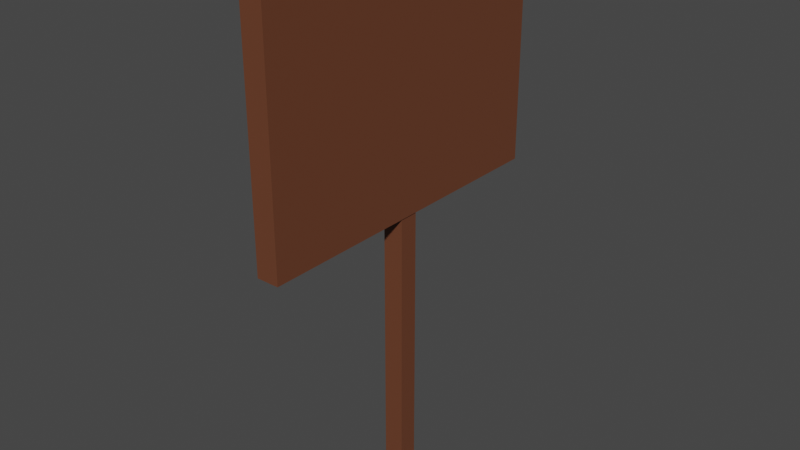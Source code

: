 # Source: panneau.blend  (saved by Blender 2.83.19; exported with 4.5.12 LTS)
import bpy
from mathutils import Matrix  # noqa: F401  (used for matrix-valued properties, if any)

bpy.ops.wm.read_factory_settings(use_empty=True)
scene = bpy.context.scene
scene.name = 'Scene'

# ---- collections
col_collection = bpy.data.collections.new('Collection'); scene.collection.children.link(col_collection)

# ---- materials (node trees are filled in below, after node groups)
mat_mat_riau = bpy.data.materials.new('Matériau')
mat_mat_riau.use_transparent_shadow = False

# ---- material node trees
mat_mat_riau.use_nodes = True; mat_mat_riau.node_tree.nodes.clear()
_N = mat_mat_riau.node_tree.nodes; _L = mat_mat_riau.node_tree.links
n0 = _N.new('ShaderNodeBsdfPrincipled'); n0.name = 'Principled BSDF'; n0.location = (10, 300)
n0.distribution = 'GGX'
n0.subsurface_method = 'BURLEY'
n0.inputs[0].default_value = (0.1478, 0.04971, 0.02327, 1.0)
n0.inputs[3].default_value = 1.45
n0.inputs[27].default_value = (0.0, 0.0, 0.0, 1.0)
n0.inputs[28].default_value = 1.0
n1 = _N.new('ShaderNodeOutputMaterial'); n1.name = 'Material Output'; n1.location = (300, 300)
_L.new(n0.outputs[0], n1.inputs[0])
n1.is_active_output = True

# ---- world
world_world = bpy.data.worlds.new('World'); scene.world = world_world
world_world.use_nodes = True; world_world.node_tree.nodes.clear()
_N = world_world.node_tree.nodes; _L = world_world.node_tree.links
n0 = _N.new('ShaderNodeOutputWorld'); n0.name = 'World Output'; n0.location = (300, 300)
n1 = _N.new('ShaderNodeBackground'); n1.name = 'Background'; n1.location = (10, 300)
n1.inputs[0].default_value = (0.05088, 0.05088, 0.05088, 1.0)
_L.new(n1.outputs[0], n0.inputs[0])
n0.is_active_output = True
world_world.color = (0.05088, 0.05088, 0.05088)
world_world.use_sun_shadow = False
world_world.sun_shadow_jitter_overblur = 0.0

# ---- meshes
me_cube = bpy.data.meshes.new('Cube')
me_cube.from_pydata([(0.04874, 0.04675, 0.2359), (0.04874, 0.04675, -1.107), (0.04874, -0.04675, 0.2359), (0.04874, -0.04675, -1.107), (-0.04874, 0.04675, 0.2359), (-0.04874, 0.04675, -1.107), (-0.04874, -0.04675, 0.2359), (-0.04874, -0.04675, -1.107)], [], [(0, 4, 6, 2), (3, 2, 6, 7), (7, 6, 4, 5), (5, 1, 3, 7), (1, 0, 2, 3), (5, 4, 0, 1)])
_uv = me_cube.uv_layers.new(name='UVMap')
_uv.uv.foreach_set('vector', [0.625, 0.5, 0.875, 0.5, 0.875, 0.75, 0.625, 0.75, 0.375, 0.75, 0.625, 0.75, 0.625, 1.0, 0.375, 1.0, 0.375, 0.0, 0.625, 0.0, 0.625, 0.25, 0.375, 0.25, 0.125, 0.5, 0.375, 0.5, 0.375, 0.75, 0.125, 0.75, 0.375, 0.5, 0.625, 0.5, 0.625, 0.75, 0.375, 0.75, 0.375, 0.25, 0.625, 0.25, 0.625, 0.5, 0.375, 0.5])
me_cube.materials.append(mat_mat_riau)
me_cube.use_remesh_preserve_volume = False
me_cube.use_remesh_preserve_attributes = False
me_cube.use_mirror_vertex_groups = False
me_cube.update()
me_cube_001 = bpy.data.meshes.new('Cube.001')
me_cube_001.from_pydata([(-0.05393, -0.7204, 0.2535), (-0.05393, -0.7204, 1.339), (-0.05393, 0.7204, 0.2535), (-0.05393, 0.7204, 1.339), (0.05393, -0.7871, 0.2032), (0.05393, -0.7871, 1.389), (0.05393, 0.7871, 0.2032), (0.05393, 0.7871, 1.389), (-0.05393, 0.7871, 0.2032), (-0.05393, -0.7871, 0.2032), (-0.05393, -0.7871, 1.389), (-0.05393, 0.7871, 1.389), (-0.03182, 0.7204, 0.2535), (-0.03182, -0.7204, 0.2535), (-0.03182, -0.7204, 1.339), (-0.03182, 0.7204, 1.339)], [], [(3, 2, 12, 15), (8, 11, 7, 6), (6, 7, 5, 4), (4, 5, 10, 9), (8, 6, 4, 9), (7, 11, 10, 5), (0, 2, 8, 9), (1, 0, 9, 10), (3, 1, 10, 11), (2, 3, 11, 8), (13, 14, 15, 12), (0, 1, 14, 13), (1, 3, 15, 14), (2, 0, 13, 12)])
_uv = me_cube_001.uv_layers.new(name='CarteUV')
_uv.uv.foreach_set('vector', [0.6144, 0.2394, 0.3856, 0.2394, 0.3856, 0.2394, 0.6144, 0.2394, 0.375, 0.25, 0.625, 0.25, 0.625, 0.5, 0.375, 0.5, 0.375, 0.5, 0.625, 0.5, 0.625, 0.75, 0.375, 0.75, 0.375, 0.75, 0.625, 0.75, 0.625, 1.0, 0.375, 1.0, 0.125, 0.5, 0.375, 0.5, 0.375, 0.75, 0.125, 0.75, 0.625, 0.5, 0.875, 0.5, 0.875, 0.75, 0.625, 0.75, 0.3856, 0.01059, 0.3856, 0.2394, 0.375, 0.25, 0.375, 0.0, 0.6144, 0.01059, 0.3856, 0.01059, 0.375, 0.0, 0.625, 0.0, 0.6144, 0.2394, 0.6144, 0.01059, 0.625, 0.0, 0.625, 0.25, 0.3856, 0.2394, 0.6144, 0.2394, 0.625, 0.25, 0.375, 0.25, 0.3856, 0.01059, 0.6144, 0.01059, 0.6144, 0.2394, 0.3856, 0.2394, 0.3856, 0.01059, 0.6144, 0.01059, 0.6144, 0.01059, 0.3856, 0.01059, 0.6144, 0.01059, 0.6144, 0.2394, 0.6144, 0.2394, 0.6144, 0.01059, 0.3856, 0.2394, 0.3856, 0.01059, 0.3856, 0.01059, 0.3856, 0.2394])
me_cube_001.materials.append(mat_mat_riau)
me_cube_001.use_remesh_fix_poles = True
me_cube_001.use_remesh_preserve_attributes = False
me_cube_001.use_mirror_vertex_groups = False
me_cube_001.update()

# ---- objects
ob_cube = bpy.data.objects.new('Cube', me_cube)
ob_cube_001 = bpy.data.objects.new('Cube.001', me_cube_001)

# ---- transforms, parenting, visibility, modifiers, constraints
ob_cube.location = (0.0, 0.0, 0.0)
ob_cube.lock_rotations_4d = False
ob_cube.empty_display_type = 'ARROWS'
ob_cube.lineart.crease_threshold = 0.0
ob_cube_001.location = (0.0, 0.0, 0.0)
ob_cube_001.lineart.crease_threshold = 0.0

# ---- collection membership
col_collection.objects.link(ob_cube)
col_collection.objects.link(ob_cube_001)

# ---- scene / render settings (as saved in the file)
scene.frame_start = 1; scene.frame_end = 250; scene.frame_set(1)
scene.render.engine = 'BLENDER_EEVEE_NEXT'
scene.cycles.use_denoising = False
scene.cycles.samples = 128
scene.cycles.sampling_pattern = 'TABULATED_SOBOL'
scene.cycles.use_adaptive_sampling = False
scene.cycles.use_light_tree = False
scene.view_settings.view_transform = 'Filmic'
bpy.context.view_layer.update()

# ---- added for rendering (the .blend has no active camera and no usable light): camera, sun
cam_auto = bpy.data.cameras.new('AutoCamera')
cam_auto.lens = 50.0
cam_auto.sensor_width = 36.0
cam_auto.clip_end = 1000.0
ob_auto_camera = bpy.data.objects.new('AutoCamera', cam_auto)
scene.collection.objects.link(ob_auto_camera)
ob_auto_camera.location = (2.73218, -3.27862, 2.32658)
ob_auto_camera.rotation_euler = (1.09748, -7.21219e-08, 0.694738)
scene.camera = ob_auto_camera
light_auto_sun = bpy.data.lights.new('AutoSun', 'SUN')
light_auto_sun.energy = 3.0
light_auto_sun.angle = 0.0523599
ob_auto_sun = bpy.data.objects.new('AutoSun', light_auto_sun)
scene.collection.objects.link(ob_auto_sun)
ob_auto_sun.rotation_euler = (0.872665, 0.174533, 0.523599)
bpy.context.view_layer.update()
